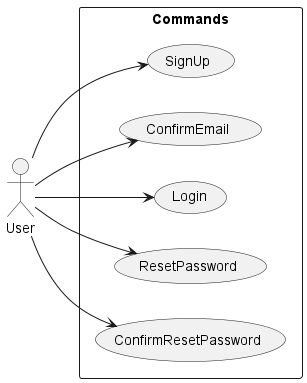

The diagram above was rendered by PlantUML. Its source (embedded in the PNG):
@startuml
'https://plantuml.com/use-case-diagram
left to right direction

actor User


rectangle Commands {
    usecase SignUp
    usecase ConfirmEmail
    usecase Login
    usecase ResetPassword
    usecase ConfirmResetPassword
}


User --> SignUp
User --> ConfirmEmail
User --> Login
User --> ResetPassword
User --> ConfirmResetPassword

@enduml